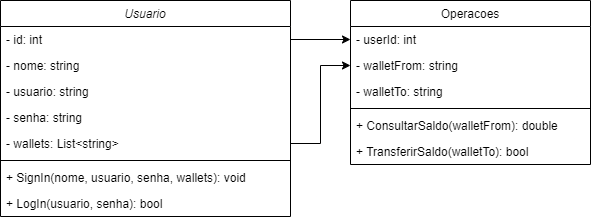

The diagram above was exported from draw.io. Its source (the exported page's mxGraphModel, read from the mxfile embedded in the PNG):
<mxGraphModel dx="1434" dy="800" grid="1" gridSize="10" guides="1" tooltips="1" connect="1" arrows="1" fold="1" page="1" pageScale="1" pageWidth="827" pageHeight="1169" math="0" shadow="0">
  <root>
    <mxCell id="WIyWlLk6GJQsqaUBKTNV-0" />
    <mxCell id="WIyWlLk6GJQsqaUBKTNV-1" parent="WIyWlLk6GJQsqaUBKTNV-0" />
    <mxCell id="zkfFHV4jXpPFQw0GAbJ--0" value="Usuario" style="swimlane;fontStyle=2;align=center;verticalAlign=top;childLayout=stackLayout;horizontal=1;startSize=26;horizontalStack=0;resizeParent=1;resizeLast=0;collapsible=1;marginBottom=0;rounded=0;shadow=0;strokeWidth=1;" parent="WIyWlLk6GJQsqaUBKTNV-1" vertex="1">
      <mxGeometry x="10" y="10" width="290" height="216" as="geometry">
        <mxRectangle x="230" y="140" width="160" height="26" as="alternateBounds" />
      </mxGeometry>
    </mxCell>
    <mxCell id="zkfFHV4jXpPFQw0GAbJ--1" value="- id: int" style="text;align=left;verticalAlign=top;spacingLeft=4;spacingRight=4;overflow=hidden;rotatable=0;points=[[0,0.5],[1,0.5]];portConstraint=eastwest;" parent="zkfFHV4jXpPFQw0GAbJ--0" vertex="1">
      <mxGeometry y="26" width="290" height="26" as="geometry" />
    </mxCell>
    <mxCell id="zkfFHV4jXpPFQw0GAbJ--2" value="- nome: string" style="text;align=left;verticalAlign=top;spacingLeft=4;spacingRight=4;overflow=hidden;rotatable=0;points=[[0,0.5],[1,0.5]];portConstraint=eastwest;rounded=0;shadow=0;html=0;" parent="zkfFHV4jXpPFQw0GAbJ--0" vertex="1">
      <mxGeometry y="52" width="290" height="26" as="geometry" />
    </mxCell>
    <mxCell id="zkfFHV4jXpPFQw0GAbJ--3" value="- usuario: string" style="text;align=left;verticalAlign=top;spacingLeft=4;spacingRight=4;overflow=hidden;rotatable=0;points=[[0,0.5],[1,0.5]];portConstraint=eastwest;rounded=0;shadow=0;html=0;" parent="zkfFHV4jXpPFQw0GAbJ--0" vertex="1">
      <mxGeometry y="78" width="290" height="26" as="geometry" />
    </mxCell>
    <mxCell id="Z2gbsyUNN2sLaScPBbL6-1" value="- senha: string" style="text;align=left;verticalAlign=top;spacingLeft=4;spacingRight=4;overflow=hidden;rotatable=0;points=[[0,0.5],[1,0.5]];portConstraint=eastwest;rounded=0;shadow=0;html=0;" vertex="1" parent="zkfFHV4jXpPFQw0GAbJ--0">
      <mxGeometry y="104" width="290" height="26" as="geometry" />
    </mxCell>
    <mxCell id="Z2gbsyUNN2sLaScPBbL6-3" value="- wallets: List&lt;string&gt;" style="text;align=left;verticalAlign=top;spacingLeft=4;spacingRight=4;overflow=hidden;rotatable=0;points=[[0,0.5],[1,0.5]];portConstraint=eastwest;rounded=0;shadow=0;html=0;" vertex="1" parent="zkfFHV4jXpPFQw0GAbJ--0">
      <mxGeometry y="130" width="290" height="26" as="geometry" />
    </mxCell>
    <mxCell id="zkfFHV4jXpPFQw0GAbJ--4" value="" style="line;html=1;strokeWidth=1;align=left;verticalAlign=middle;spacingTop=-1;spacingLeft=3;spacingRight=3;rotatable=0;labelPosition=right;points=[];portConstraint=eastwest;" parent="zkfFHV4jXpPFQw0GAbJ--0" vertex="1">
      <mxGeometry y="156" width="290" height="8" as="geometry" />
    </mxCell>
    <mxCell id="Z2gbsyUNN2sLaScPBbL6-2" value="+ SignIn(nome, usuario, senha, wallets): void" style="text;align=left;verticalAlign=top;spacingLeft=4;spacingRight=4;overflow=hidden;rotatable=0;points=[[0,0.5],[1,0.5]];portConstraint=eastwest;rounded=0;shadow=0;html=0;" vertex="1" parent="zkfFHV4jXpPFQw0GAbJ--0">
      <mxGeometry y="164" width="290" height="26" as="geometry" />
    </mxCell>
    <mxCell id="Z2gbsyUNN2sLaScPBbL6-5" value="+ LogIn(usuario, senha): bool" style="text;align=left;verticalAlign=top;spacingLeft=4;spacingRight=4;overflow=hidden;rotatable=0;points=[[0,0.5],[1,0.5]];portConstraint=eastwest;rounded=0;shadow=0;html=0;" vertex="1" parent="zkfFHV4jXpPFQw0GAbJ--0">
      <mxGeometry y="190" width="290" height="26" as="geometry" />
    </mxCell>
    <mxCell id="zkfFHV4jXpPFQw0GAbJ--17" value="Operacoes" style="swimlane;fontStyle=0;align=center;verticalAlign=top;childLayout=stackLayout;horizontal=1;startSize=26;horizontalStack=0;resizeParent=1;resizeLast=0;collapsible=1;marginBottom=0;rounded=0;shadow=0;strokeWidth=1;" parent="WIyWlLk6GJQsqaUBKTNV-1" vertex="1">
      <mxGeometry x="360" y="10" width="240" height="164" as="geometry">
        <mxRectangle x="550" y="140" width="160" height="26" as="alternateBounds" />
      </mxGeometry>
    </mxCell>
    <mxCell id="zkfFHV4jXpPFQw0GAbJ--18" value="- userId: int" style="text;align=left;verticalAlign=top;spacingLeft=4;spacingRight=4;overflow=hidden;rotatable=0;points=[[0,0.5],[1,0.5]];portConstraint=eastwest;" parent="zkfFHV4jXpPFQw0GAbJ--17" vertex="1">
      <mxGeometry y="26" width="240" height="26" as="geometry" />
    </mxCell>
    <mxCell id="zkfFHV4jXpPFQw0GAbJ--19" value="- walletFrom: string" style="text;align=left;verticalAlign=top;spacingLeft=4;spacingRight=4;overflow=hidden;rotatable=0;points=[[0,0.5],[1,0.5]];portConstraint=eastwest;rounded=0;shadow=0;html=0;" parent="zkfFHV4jXpPFQw0GAbJ--17" vertex="1">
      <mxGeometry y="52" width="240" height="26" as="geometry" />
    </mxCell>
    <mxCell id="Z2gbsyUNN2sLaScPBbL6-8" value="- walletTo: string" style="text;align=left;verticalAlign=top;spacingLeft=4;spacingRight=4;overflow=hidden;rotatable=0;points=[[0,0.5],[1,0.5]];portConstraint=eastwest;rounded=0;shadow=0;html=0;" vertex="1" parent="zkfFHV4jXpPFQw0GAbJ--17">
      <mxGeometry y="78" width="240" height="26" as="geometry" />
    </mxCell>
    <mxCell id="zkfFHV4jXpPFQw0GAbJ--23" value="" style="line;html=1;strokeWidth=1;align=left;verticalAlign=middle;spacingTop=-1;spacingLeft=3;spacingRight=3;rotatable=0;labelPosition=right;points=[];portConstraint=eastwest;" parent="zkfFHV4jXpPFQw0GAbJ--17" vertex="1">
      <mxGeometry y="104" width="240" height="8" as="geometry" />
    </mxCell>
    <mxCell id="zkfFHV4jXpPFQw0GAbJ--24" value="+ ConsultarSaldo(walletFrom): double" style="text;align=left;verticalAlign=top;spacingLeft=4;spacingRight=4;overflow=hidden;rotatable=0;points=[[0,0.5],[1,0.5]];portConstraint=eastwest;" parent="zkfFHV4jXpPFQw0GAbJ--17" vertex="1">
      <mxGeometry y="112" width="240" height="26" as="geometry" />
    </mxCell>
    <mxCell id="zkfFHV4jXpPFQw0GAbJ--25" value="+ TransferirSaldo(walletTo): bool" style="text;align=left;verticalAlign=top;spacingLeft=4;spacingRight=4;overflow=hidden;rotatable=0;points=[[0,0.5],[1,0.5]];portConstraint=eastwest;" parent="zkfFHV4jXpPFQw0GAbJ--17" vertex="1">
      <mxGeometry y="138" width="240" height="26" as="geometry" />
    </mxCell>
    <mxCell id="Z2gbsyUNN2sLaScPBbL6-6" style="edgeStyle=orthogonalEdgeStyle;rounded=0;orthogonalLoop=1;jettySize=auto;html=1;exitX=1;exitY=0.5;exitDx=0;exitDy=0;entryX=0;entryY=0.5;entryDx=0;entryDy=0;" edge="1" parent="WIyWlLk6GJQsqaUBKTNV-1" source="zkfFHV4jXpPFQw0GAbJ--1" target="zkfFHV4jXpPFQw0GAbJ--18">
      <mxGeometry relative="1" as="geometry" />
    </mxCell>
    <mxCell id="Z2gbsyUNN2sLaScPBbL6-7" style="edgeStyle=orthogonalEdgeStyle;rounded=0;orthogonalLoop=1;jettySize=auto;html=1;exitX=1;exitY=0.5;exitDx=0;exitDy=0;entryX=0;entryY=0.5;entryDx=0;entryDy=0;" edge="1" parent="WIyWlLk6GJQsqaUBKTNV-1" source="Z2gbsyUNN2sLaScPBbL6-3" target="zkfFHV4jXpPFQw0GAbJ--19">
      <mxGeometry relative="1" as="geometry" />
    </mxCell>
  </root>
</mxGraphModel>